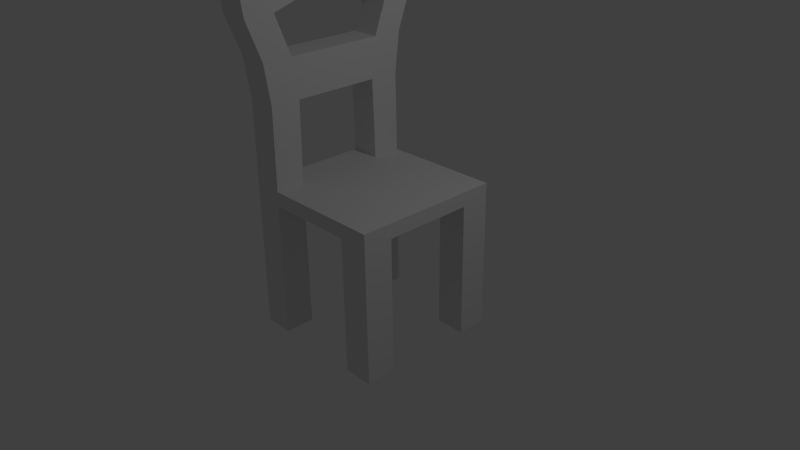 # Source: silla.blend  (saved by Blender 2.76.0; exported with 4.5.12 LTS)
import bpy
from mathutils import Matrix  # noqa: F401  (used for matrix-valued properties, if any)

bpy.ops.wm.read_factory_settings(use_empty=True)
scene = bpy.context.scene
scene.name = 'Scene'

# ---- collections
col_collection_1 = bpy.data.collections.new('Collection 1'); scene.collection.children.link(col_collection_1)

# ---- materials (node trees are filled in below, after node groups)
mat_material = bpy.data.materials.new('Material')
mat_material.alpha_threshold = 0.0
mat_material.use_transparent_shadow = False
mat_material.roughness = 0.5
mat_material.line_color = (0.0, 0.0, 0.0, 1.0)

# ---- material node trees

# ---- world
world_world = bpy.data.worlds.new('World'); scene.world = world_world
world_world.color = (0.05088, 0.05088, 0.05088)
world_world.use_sun_shadow = False
world_world.sun_shadow_jitter_overblur = 0.0
world_world.cycles.sampling_method = 'MANUAL'
world_world.cycles.sample_map_resolution = 256

# ---- cameras
cam_camera = bpy.data.cameras.new('Camera')
cam_camera.clip_end = 100.0
cam_camera.lens = 35.0
cam_camera.sensor_width = 32.0
cam_camera.sensor_height = 18.0
cam_camera.ortho_scale = 7.314
cam_camera.dof.focus_distance = 0.0
cam_camera.dof.aperture_fstop = 128.0

# ---- lights
light_lamp = bpy.data.lights.new('Lamp', 'POINT')
light_lamp.transmission_factor = 0.0
light_lamp.cutoff_distance = 30.0
light_lamp.energy = 100.0
light_lamp.shadow_buffer_clip_start = 1.001
light_lamp.shadow_soft_size = 0.1
light_lamp.shadow_maximum_resolution = 0.006
light_lamp.use_absolute_resolution = True
light_lamp.cycles.use_multiple_importance_sampling = False

# ---- meshes
me_cube = bpy.data.meshes.new('Cube')
me_cube.from_pydata([(1.0, 1.0, -1.0), (-1.0, 1.0, -1.0), (1.0, 1.0, 1.0), (-1.0, 0.6, -1.0), (1.0, -5.364e-07, 1.0), (-1.0, 1.788e-07, 1.0), (-1.0, 0.2, 1.0), (-1.0, 0.4, 1.0), (-1.0, 0.6, 1.0), (1.0, 0.6, -1.0), (1.0, 0.8, 1.0), (1.0, 0.6, 1.0), (2.384e-07, 1.0, 1.0), (2.384e-07, 0.8, 1.0), (0.4, 0.8, 1.0), (0.6, 0.8, 1.0), (0.8, 0.8, 1.0), (0.6, 0.6, 1.0), (0.8, 0.6, 1.0), (0.6, 1.0, -1.0), (0.8, 1.0, 1.0), (0.6, 1.0, 1.0), (0.4, 1.0, 1.0), (0.6, 0.6, -1.0), (-0.6, 1.0, -1.0), (-0.2, 1.0, 1.0), (-0.4, 1.0, 1.0), (-0.6, 1.0, 1.0), (-0.6, 0.6, -1.0), (-0.6, 0.8, 1.0), (-0.4, 0.8, 1.0), (-0.2, 0.8, 1.0), (-0.8, 0.6, 1.0), (-0.6, 0.6, 1.0), (-0.4, 0.6, 1.0), (-0.2, 0.6, 1.0), (-0.8, 0.4, 1.0), (1.0, 1.0, 0.8063), (-1.0, 0.0, 0.8063), (1.0, 0.0, 0.8063), (1.0, 0.6, 0.8063), (-1.0, 0.2, 0.8063), (-1.0, 0.4, 0.8063), (-1.0, 0.6, 0.8063), (0.6, 1.0, 0.8063), (-0.6, 1.0, 0.8063), (-1.0, 0.9087, 3.621), (-1.0, 1.109, 3.621), (-1.0, 1.309, 3.621), (-0.6, 1.309, 3.621), (-0.8, 0.9087, 3.621), (-0.6, 0.9087, 3.621), (-1.0, 1.109, 3.427), (-0.8, 0.8846, 3.416), (-1.0, 0.8846, 3.416), (-0.6, 0.8846, 3.416), (-1.0, 1.251, 3.134), (-1.0, 0.8514, 3.134), (-0.6, 1.251, 3.134), (-0.8, 0.8514, 3.134), (-0.6, 0.8514, 3.134), (-1.0, 0.0, 3.596), (-0.6, 0.0, 3.596), (-1.0, 0.0, 3.314), (-0.8, 0.0, 3.314), (-0.6, 0.0, 3.314), (-0.6, 0.4423, 3.555), (-0.6, 0.4257, 3.272), (-1.0, 0.4257, 3.272), (-0.8, 0.4257, 3.272), (-1.0, 0.4423, 3.555), (-1.0, 0.9777, 2.067), (-1.0, 0.5777, 2.067), (-0.6, 0.9777, 2.067), (-0.8, 0.5777, 2.067), (-0.6, 0.5777, 2.067), (-0.6, 1.049, 2.601), (-0.8, 0.6486, 2.601), (-0.6, 0.6486, 2.601), (-1.0, 1.049, 2.601), (-1.0, 0.6486, 2.601), (-1.0, 0.0, 2.067), (-0.8, 0.0, 2.067), (-0.6, 0.0, 2.067), (-0.6, 0.0, 2.601), (-1.0, 0.0, 2.601)], [(52, 47)], [(53, 55, 51, 50), (45, 24, 1, 71, 73, 27), (0, 19, 44, 37), (54, 53, 50, 46), (32, 8, 7, 36), (29, 27, 73, 75, 33), (11, 4, 39, 40), (38, 5, 6, 41), (41, 6, 7, 42), (42, 7, 8, 43), (9, 23, 19, 0), (2, 20, 16, 10), (20, 21, 15, 16), (21, 22, 14, 15), (10, 16, 18, 11), (16, 15, 17, 18), (15, 14, 17), (5, 4, 11, 18, 17, 14, 22, 12, 13, 35, 34, 33, 36, 7, 6), (33, 32, 36), (13, 31, 35), (31, 30, 34, 35), (30, 29, 33, 34), (24, 28, 3, 1), (12, 25, 31, 13), (25, 26, 30, 31), (26, 27, 29, 30), (1, 3, 43, 8, 72, 80, 57, 54, 46, 47, 48, 56, 79, 71), (10, 11, 40, 37, 2), (2, 37, 44, 21, 20), (17, 18, 11, 40, 9, 23), (19, 23, 17, 15, 21, 44), (3, 28, 33, 32, 8, 43), (27, 29, 33, 28, 24, 45), (58, 49, 51, 55, 60), (0, 37, 40, 9), (73, 71, 79, 76), (75, 73, 76, 78), (57, 59, 53, 54), (59, 60, 55, 53), (77, 78, 60, 59), (80, 77, 59, 57), (77, 78, 84, 85, 80), (66, 67, 65, 62), (49, 48, 47, 46, 50, 51), (68, 69, 64, 63), (68, 70, 61, 63), (69, 67, 65, 64), (59, 60, 67, 69), (70, 66, 62, 61), (57, 54, 70, 68), (57, 59, 69, 68), (55, 60, 67, 66), (53, 55, 66, 70, 54), (8, 32, 74, 72), (32, 33, 75, 74), (76, 79, 56, 58), (78, 76, 58, 60), (72, 74, 77, 80), (74, 75, 78, 77), (12, 22, 21, 44, 45, 27, 26, 25), (44, 37, 40, 39, 38, 41, 42, 43, 45), (75, 74, 82, 83), (78, 75, 83, 84), (56, 48, 49, 58), (72, 80, 85, 81), (74, 72, 81, 82)])
me_cube.materials.append(mat_material)
me_cube.use_remesh_preserve_volume = False
me_cube.use_remesh_preserve_attributes = False
me_cube.use_mirror_vertex_groups = False
me_cube.update()

# ---- objects
ob_cube = bpy.data.objects.new('Cube', me_cube)
ob_lamp = bpy.data.objects.new('Lamp', light_lamp)
ob_camera = bpy.data.objects.new('Camera', cam_camera)

# ---- transforms, parenting, visibility, modifiers, constraints
ob_cube.location = (0.0, 0.0, 0.0)
ob_cube.lock_rotations_4d = False
ob_cube.empty_display_type = 'ARROWS'
ob_cube.lineart.crease_threshold = 0.0
_m = ob_cube.modifiers.new('Mirror', 'MIRROR')
_m.use_axis = (False, True, False)
_m.use_clip = True
ob_lamp.location = (4.076, 1.005, 5.904)
ob_lamp.rotation_euler = (0.6503, 0.05522, 1.866)
ob_lamp.lock_rotations_4d = False
ob_lamp.empty_display_type = 'ARROWS'
ob_lamp.color = (0.0, 0.0, 0.0, 0.0)
ob_lamp.lineart.crease_threshold = 0.0
ob_camera.location = (7.481, -6.508, 5.344)
ob_camera.rotation_euler = (1.109, 0.01082, 0.8149)
ob_camera.lock_rotations_4d = False
ob_camera.empty_display_type = 'ARROWS'
ob_camera.color = (0.0, 0.0, 0.0, 0.0)
ob_camera.display_type = 'WIRE'
ob_camera.lineart.crease_threshold = 0.0

# ---- collection membership
col_collection_1.objects.link(ob_cube)
col_collection_1.objects.link(ob_lamp)
col_collection_1.objects.link(ob_camera)

# ---- scene / render settings (as saved in the file)
scene.camera = ob_camera
scene.frame_start = 1; scene.frame_end = 250; scene.frame_set(2)
scene.render.engine = 'BLENDER_EEVEE_NEXT'
scene.render.resolution_percentage = 50
scene.render.dither_intensity = 0.0
scene.cycles.use_denoising = False
scene.cycles.samples = 10
scene.cycles.sampling_pattern = 'TABULATED_SOBOL'
scene.cycles.light_sampling_threshold = 0.0
scene.cycles.use_adaptive_sampling = False
scene.cycles.use_light_tree = False
scene.cycles.blur_glossy = 0.0
scene.cycles.pixel_filter_type = 'GAUSSIAN'
scene.cycles.sample_clamp_indirect = 0.0
scene.view_settings.view_transform = 'Standard'
bpy.context.view_layer.update()
